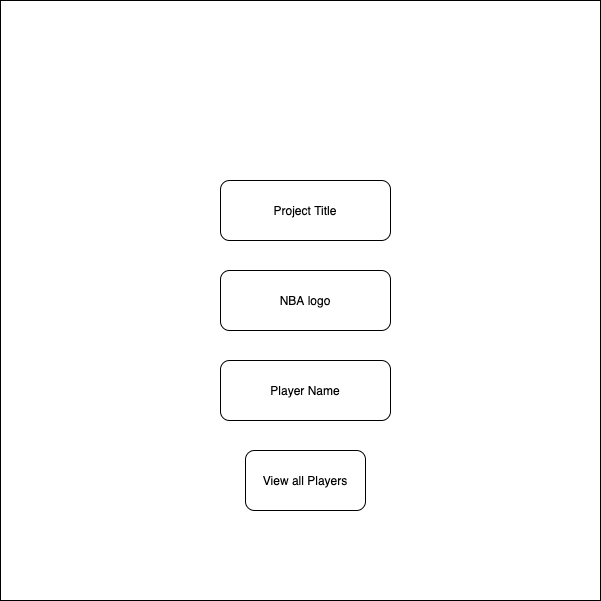

The diagram above was exported from draw.io. Its source (the exported page's mxGraphModel, read from the mxfile embedded in the PNG):
<mxGraphModel dx="946" dy="646" grid="1" gridSize="10" guides="1" tooltips="1" connect="1" arrows="1" fold="1" page="1" pageScale="1" pageWidth="850" pageHeight="1100" math="0" shadow="0">
  <root>
    <mxCell id="0" />
    <mxCell id="1" parent="0" />
    <mxCell id="BQBULEukgElMNVpeXoAA-1" value="" style="whiteSpace=wrap;html=1;aspect=fixed;" vertex="1" parent="1">
      <mxGeometry x="100" y="190" width="600" height="600" as="geometry" />
    </mxCell>
    <mxCell id="BQBULEukgElMNVpeXoAA-10" value="Project Title" style="rounded=1;whiteSpace=wrap;html=1;" vertex="1" parent="1">
      <mxGeometry x="320" y="370" width="170" height="60" as="geometry" />
    </mxCell>
    <mxCell id="BQBULEukgElMNVpeXoAA-11" value="NBA logo" style="rounded=1;whiteSpace=wrap;html=1;" vertex="1" parent="1">
      <mxGeometry x="320" y="460" width="170" height="60" as="geometry" />
    </mxCell>
    <mxCell id="BQBULEukgElMNVpeXoAA-12" value="Player Name" style="rounded=1;whiteSpace=wrap;html=1;" vertex="1" parent="1">
      <mxGeometry x="320" y="550" width="170" height="60" as="geometry" />
    </mxCell>
    <mxCell id="BQBULEukgElMNVpeXoAA-13" value="View all Players" style="rounded=1;whiteSpace=wrap;html=1;" vertex="1" parent="1">
      <mxGeometry x="345" y="640" width="120" height="60" as="geometry" />
    </mxCell>
  </root>
</mxGraphModel>